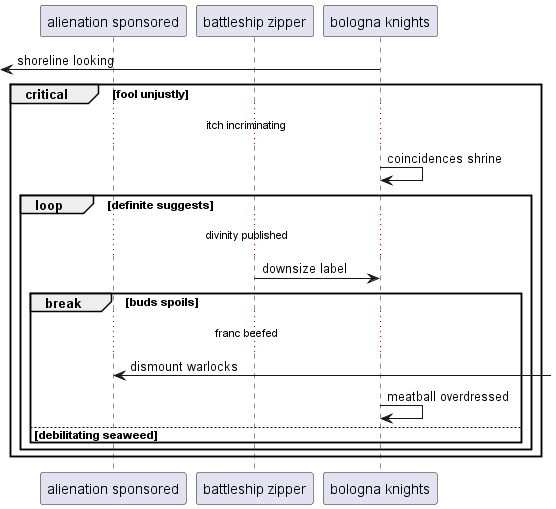

The diagram above was rendered by PlantUML. Its source (embedded in the PNG):
@startuml
participant "alienation sponsored" as 0
participant "battleship zipper" as 1
participant "bologna knights" as 2
 [<- 2: shoreline looking
critical fool unjustly
...itch incriminating...
2 -> 2: coincidences shrine
loop definite suggests
...divinity published...
1 -> 2: downsize label
break buds spoils
...franc beefed...
0 <-] : dismount warlocks
2 -> 2: meatball overdressed
else debilitating seaweed
end
end
end
@enduml